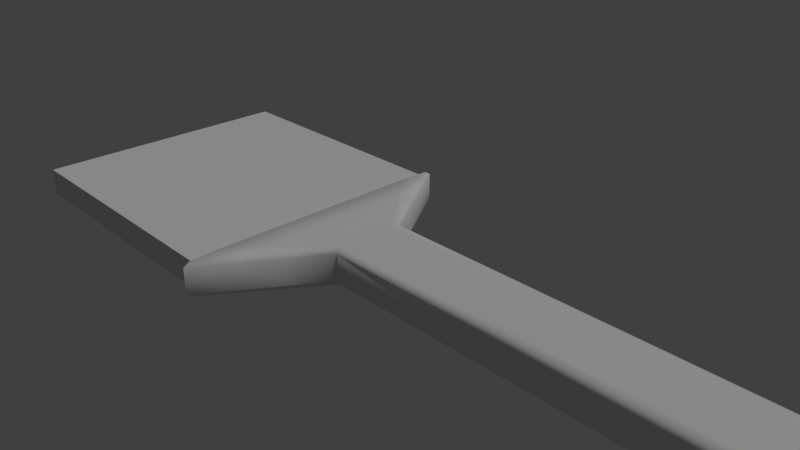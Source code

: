 # Source: paintBrush1.blend  (saved by Blender 2.78.0; exported with 4.5.12 LTS)
import bpy
from mathutils import Matrix  # noqa: F401  (used for matrix-valued properties, if any)

bpy.ops.wm.read_factory_settings(use_empty=True)
scene = bpy.context.scene
scene.name = 'Scene'

# ---- collections
col_collection_1 = bpy.data.collections.new('Collection 1'); scene.collection.children.link(col_collection_1)

# ---- materials (node trees are filled in below, after node groups)
mat_grip = bpy.data.materials.new('grip')
mat_grip.alpha_threshold = 0.0
mat_grip.use_transparent_shadow = False
mat_grip.roughness = 0.5
mat_grip.specular_intensity = 0.025
mat_grip.line_color = (0.0, 0.0, 0.0, 1.0)
mat_brush = bpy.data.materials.new('brush')
mat_brush.alpha_threshold = 0.0
mat_brush.use_transparent_shadow = False
mat_brush.roughness = 0.5
mat_brush.specular_intensity = 0.0

# ---- node groups
ng_auto_smooth = bpy.data.node_groups.new('Auto Smooth', 'GeometryNodeTree')
_s = ng_auto_smooth.interface.new_socket(name='Geometry', in_out='OUTPUT', socket_type='NodeSocketGeometry')
_s = ng_auto_smooth.interface.new_socket(name='Geometry', in_out='INPUT', socket_type='NodeSocketGeometry')
_s = ng_auto_smooth.interface.new_socket(name='Angle', in_out='INPUT', socket_type='NodeSocketFloat')
_s.subtype = 'ANGLE'
_s.min_value = 0.0
_s.max_value = 3.142
ng_auto_smooth.is_modifier = True
_N = ng_auto_smooth.nodes; _L = ng_auto_smooth.links
n0 = _N.new('NodeGroupOutput'); n0.name = 'Group Output'; n0.location = (480, -100)
n1 = _N.new('NodeGroupInput'); n1.name = 'Group Input'; n1.location = (-420, -300)
n2 = _N.new('NodeGroupInput'); n2.name = 'Group Input.001'; n2.location = (-60, -100)
n3 = _N.new('GeometryNodeSetShadeSmooth'); n3.name = 'Set Shade Smooth'; n3.location = (120, -100)
n3.domain = 'EDGE'
n4 = _N.new('GeometryNodeSetShadeSmooth'); n4.name = 'Set Shade Smooth.001'; n4.location = (300, -100)
n5 = _N.new('GeometryNodeInputMeshEdgeAngle'); n5.name = 'Edge Angle'; n5.location = (-420, -220)
n6 = _N.new('GeometryNodeInputEdgeSmooth'); n6.name = 'Is Edge Smooth'; n6.location = (-60, -160)
n7 = _N.new('GeometryNodeInputShadeSmooth'); n7.name = 'Is Face Smooth'; n7.location = (-240, -340)
n8 = _N.new('FunctionNodeBooleanMath'); n8.name = 'Boolean Math'; n8.location = (-60, -220)
n9 = _N.new('FunctionNodeCompare'); n9.name = 'Compare'; n9.location = (-240, -180)
n9.operation = 'LESS_EQUAL'
_L.new(n5.outputs[0], n9.inputs[0])
_L.new(n4.outputs[0], n0.inputs[0])
_L.new(n1.outputs[1], n9.inputs[1])
_L.new(n9.outputs[0], n8.inputs[0])
_L.new(n7.outputs[0], n8.inputs[1])
_L.new(n2.outputs[0], n3.inputs[0])
_L.new(n6.outputs[0], n3.inputs[1])
_L.new(n3.outputs[0], n4.inputs[0])
_L.new(n8.outputs[0], n3.inputs[2])
n0.is_active_output = True

# ---- material node trees

# ---- world
world_world = bpy.data.worlds.new('World'); scene.world = world_world
world_world.color = (0.05088, 0.05088, 0.05088)
world_world.use_sun_shadow = False
world_world.sun_shadow_jitter_overblur = 0.0
world_world.cycles.sampling_method = 'MANUAL'

# ---- cameras
cam_camera = bpy.data.cameras.new('Camera')
cam_camera.clip_end = 100.0
cam_camera.lens = 35.0
cam_camera.sensor_width = 32.0
cam_camera.sensor_height = 18.0
cam_camera.ortho_scale = 7.314
cam_camera.dof.focus_distance = 0.0
cam_camera.dof.aperture_fstop = 128.0

# ---- lights
light_lamp = bpy.data.lights.new('Lamp', 'SUN')
light_lamp.transmission_factor = 0.0
light_lamp.cutoff_distance = 30.0
light_lamp.angle = 0.1993
light_lamp.energy = 1.0
light_lamp.shadow_buffer_clip_start = 1.001
light_lamp.shadow_soft_size = 0.1
light_lamp.shadow_cascade_max_distance = 1000.0

# ---- meshes
me_cube = bpy.data.meshes.new('Cube')
me_cube.from_pydata([(8.0, 0.375, -0.1875), (8.0, -0.375, -0.1875), (-4.768e-07, -0.5, -0.25), (1.907e-06, 0.5, -0.25), (8.0, 0.375, 0.1875), (8.0, -0.375, 0.1875), (-1.431e-06, -0.5, 0.25), (4.768e-07, 0.5, 0.25), (-1.0, -2.0, -0.25), (-1.0, 2.0, -0.25), (-1.0, -2.0, 0.25), (-1.0, 2.0, 0.25), (-1.05, -1.95, -0.2), (-1.05, 1.95, -0.2), (-1.05, -1.95, 0.2), (-1.05, 1.95, 0.2), (-5.0, -1.95, -0.2), (-5.0, 1.95, -0.2), (-5.0, -1.95, 0.2), (-5.0, 1.95, 0.2), (7.9, 0.5, -0.25), (7.9, -0.5, -0.25), (7.9, 0.5, 0.25), (7.9, -0.5, 0.25), (8.0, 0.2812, -0.1969), (8.0, -0.2813, -0.1969), (5.267, 0.5, -0.25), (2.633, 0.5, -0.25), (8.0, 0.3937, -0.1406), (8.0, 0.3937, 0.1406), (5.267, -0.5, -0.25), (2.633, -0.5, -0.25), (8.0, -0.3938, -0.1406), (8.0, -0.3938, 0.1406), (4.768e-07, -0.375, -0.2625), (9.537e-07, 0.375, -0.2625), (-9.537e-07, -0.525, -0.1875), (-9.537e-07, -0.525, 0.1875), (1.431e-06, 0.525, -0.1875), (9.537e-07, 0.525, 0.1875), (8.0, 0.2812, 0.1969), (8.0, -0.2813, 0.1969), (5.267, 0.5, 0.25), (2.633, 0.5, 0.25), (5.267, -0.5, 0.25), (2.633, -0.5, 0.25), (-9.537e-07, -0.375, 0.2625), (0.0, 0.375, 0.2625), (-1.0, -1.5, -0.2625), (-1.0, 1.5, -0.2625), (-1.0, -2.1, -0.1875), (-1.0, -2.1, 0.1875), (-1.0, 2.1, -0.1875), (-1.0, 2.1, 0.1875), (-1.0, -1.5, 0.2625), (-1.0, 1.5, 0.2625), (-0.3333, -1.0, 0.25), (-0.6667, -1.5, 0.25), (-0.6667, -1.5, -0.25), (-0.3333, -1.0, -0.25), (-0.3333, 1.0, 0.25), (-0.6667, 1.5, 0.25), (-0.3333, 1.0, -0.25), (-0.6667, 1.5, -0.25), (7.967, 0.4271, -0.2135), (7.933, 0.4698, -0.2349), (7.967, -0.4271, -0.2135), (7.933, -0.4698, -0.2349), (7.967, 0.4271, 0.2135), (7.933, 0.4698, 0.2349), (7.967, -0.4271, 0.2135), (7.933, -0.4698, 0.2349), (7.9, 0.525, -0.1875), (7.9, 0.525, 0.1875), (7.9, -0.525, 0.1875), (7.9, -0.525, -0.1875), (7.9, 0.375, 0.2625), (7.9, -0.375, 0.2625), (7.9, -0.375, -0.2625), (7.9, 0.375, -0.2625), (7.967, 0.3203, -0.2242), (7.933, 0.3523, -0.2466), (7.967, -0.3203, -0.2242), (7.933, -0.3523, -0.2466), (7.967, 0.3203, 0.2242), (7.967, -0.3203, 0.2242), (7.933, 0.3523, 0.2466), (7.933, -0.3523, 0.2466), (7.967, -0.4484, -0.1602), (7.933, -0.4933, -0.1762), (7.967, -0.4484, 0.1602), (7.933, -0.4933, 0.1762), (7.967, 0.4484, 0.1602), (7.933, 0.4933, 0.1762), (7.967, 0.4484, -0.1602), (7.933, 0.4933, -0.1762), (-0.3333, 0.75, -0.2625), (-0.6667, 1.125, -0.2625), (-0.3333, -0.75, -0.2625), (-0.6667, -1.125, -0.2625), (-0.3333, 1.05, 0.1875), (-0.6667, 1.575, 0.1875), (-0.3333, 1.05, -0.1875), (-0.6667, 1.575, -0.1875), (-0.3333, -0.75, 0.2625), (-0.6667, -1.125, 0.2625), (-0.3333, 0.75, 0.2625), (-0.6667, 1.125, 0.2625), (-0.3333, -1.05, -0.1875), (-0.6667, -1.575, -0.1875), (-0.3333, -1.05, 0.1875), (-0.6667, -1.575, 0.1875), (5.267, 0.525, 0.1875), (2.633, 0.525, 0.1875), (5.267, 0.525, -0.1875), (2.633, 0.525, -0.1875), (5.267, -0.525, -0.1875), (2.633, -0.525, -0.1875), (5.267, -0.525, 0.1875), (2.633, -0.525, 0.1875), (8.0, 0.2953, -0.1477), (8.0, -0.2953, -0.1477), (8.0, 0.2953, 0.1477), (8.0, -0.2953, 0.1477), (5.267, 0.375, 0.2625), (5.267, -0.375, 0.2625), (2.633, 0.375, 0.2625), (2.633, -0.375, 0.2625), (5.267, 0.375, -0.2625), (2.633, 0.375, -0.2625), (5.267, -0.375, -0.2625), (2.633, -0.375, -0.2625)], [], [(131, 31, 2, 34), (127, 46, 6, 45), (123, 41, 5, 33), (119, 45, 6, 37), (115, 27, 3, 38), (111, 57, 10, 51), (107, 61, 11, 55), (103, 63, 9, 52), (99, 58, 8, 48), (15, 53, 52, 13), (9, 49, 48, 8, 12, 13), (10, 54, 55, 11, 15, 14), (13, 52, 9), (15, 13, 17, 19), (13, 12, 16, 17), (14, 15, 19, 18), (12, 14, 18, 16), (17, 16, 18, 19), (95, 65, 20, 72), (91, 71, 23, 74), (87, 77, 23, 71), (83, 67, 21, 78), (65, 81, 79, 20), (81, 83, 78, 79), (0, 24, 80, 64), (64, 80, 81, 65), (24, 25, 82, 80), (80, 82, 83, 81), (25, 1, 66, 82), (82, 66, 67, 83), (41, 85, 70, 5), (85, 87, 71, 70), (4, 68, 84, 40), (40, 84, 85, 41), (68, 69, 86, 84), (84, 86, 87, 85), (69, 22, 76, 86), (86, 76, 77, 87), (67, 89, 75, 21), (89, 91, 74, 75), (1, 32, 88, 66), (66, 88, 89, 67), (32, 33, 90, 88), (88, 90, 91, 89), (33, 5, 70, 90), (90, 70, 71, 91), (69, 93, 73, 22), (93, 95, 72, 73), (4, 29, 92, 68), (68, 92, 93, 69), (29, 28, 94, 92), (92, 94, 95, 93), (28, 0, 64, 94), (94, 64, 65, 95), (63, 97, 49, 9), (97, 99, 48, 49), (3, 35, 96, 62), (62, 96, 97, 63), (35, 34, 98, 96), (96, 98, 99, 97), (34, 2, 59, 98), (98, 59, 58, 99), (61, 101, 53, 11), (101, 103, 52, 53), (7, 39, 100, 60), (60, 100, 101, 61), (39, 38, 102, 100), (100, 102, 103, 101), (38, 3, 62, 102), (102, 62, 63, 103), (57, 105, 54, 10), (105, 107, 55, 54), (6, 46, 104, 56), (56, 104, 105, 57), (46, 47, 106, 104), (104, 106, 107, 105), (47, 7, 60, 106), (106, 60, 61, 107), (58, 109, 50, 8), (109, 111, 51, 50), (2, 36, 108, 59), (59, 108, 109, 58), (36, 37, 110, 108), (108, 110, 111, 109), (37, 6, 56, 110), (110, 56, 57, 111), (43, 113, 39, 7), (113, 115, 38, 39), (22, 73, 112, 42), (42, 112, 113, 43), (73, 72, 114, 112), (112, 114, 115, 113), (72, 20, 26, 114), (114, 26, 27, 115), (31, 117, 36, 2), (117, 119, 37, 36), (21, 75, 116, 30), (30, 116, 117, 31), (75, 74, 118, 116), (116, 118, 119, 117), (74, 23, 44, 118), (118, 44, 45, 119), (25, 121, 32, 1), (121, 123, 33, 32), (0, 28, 120, 24), (24, 120, 121, 25), (28, 29, 122, 120), (120, 122, 123, 121), (29, 4, 40, 122), (122, 40, 41, 123), (77, 125, 44, 23), (125, 127, 45, 44), (22, 42, 124, 76), (76, 124, 125, 77), (42, 43, 126, 124), (124, 126, 127, 125), (43, 7, 47, 126), (126, 47, 46, 127), (27, 129, 35, 3), (129, 131, 34, 35), (20, 79, 128, 26), (26, 128, 129, 27), (79, 78, 130, 128), (128, 130, 131, 129), (78, 21, 30, 130), (130, 30, 31, 131), (53, 15, 11), (10, 14, 51), (14, 12, 50, 51), (12, 8, 50)])
me_cube.polygons.foreach_set('use_smooth', [1, 1, 1, 1, 1, 1, 1, 1, 1, 0, 1, 1, 1, 0, 0, 0, 0, 0, 1, 1, 1, 1, 1, 1, 1, 1, 1, 1, 1, 1, 1, 1, 1, 1, 1, 1, 1, 1, 1, 1, 1, 1, 1, 1, 1, 1, 1, 1, 1, 1, 1, 1, 1, 1, 1, 1, 1, 1, 1, 1, 1, 1, 1, 1, 1, 1, 1, 1, 1, 1, 1, 1, 1, 1, 1, 1, 1, 1, 1, 1, 1, 1, 1, 1, 1, 1, 1, 1, 1, 1, 1, 1, 1, 1, 1, 1, 1, 1, 1, 1, 1, 1, 1, 1, 1, 1, 1, 1, 1, 1, 1, 1, 1, 1, 1, 1, 1, 1, 1, 1, 1, 1, 1, 1, 1, 1, 1, 1, 0, 1])
me_cube.polygons.foreach_set('material_index', [0, 0, 0, 0, 0, 0, 0, 0, 0, 0, 0, 0, 0, 1, 1, 1, 1, 1, 0, 0, 0, 0, 0, 0, 0, 0, 0, 0, 0, 0, 0, 0, 0, 0, 0, 0, 0, 0, 0, 0, 0, 0, 0, 0, 0, 0, 0, 0, 0, 0, 0, 0, 0, 0, 0, 0, 0, 0, 0, 0, 0, 0, 0, 0, 0, 0, 0, 0, 0, 0, 0, 0, 0, 0, 0, 0, 0, 0, 0, 0, 0, 0, 0, 0, 0, 0, 0, 0, 0, 0, 0, 0, 0, 0, 0, 0, 0, 0, 0, 0, 0, 0, 0, 0, 0, 0, 0, 0, 0, 0, 0, 0, 0, 0, 0, 0, 0, 0, 0, 0, 0, 0, 0, 0, 0, 0, 0, 0, 0, 0])
_k = set([(12, 13), (12, 14), (13, 15), (14, 15)])
me_cube.attributes.new('sharp_edge', 'BOOLEAN', 'EDGE').data.foreach_set('value', [ (min(e.vertices), max(e.vertices)) in _k for e in me_cube.edges])
_uv = me_cube.uv_layers.new(name='UVMap')
_uv.uv.foreach_set('vector', [0.6898, 0.991, 0.6896, 0.9653, 1.273, 0.9653, 1.273, 0.991, 0.6898, 0.3226, 1.273, 0.3226, 1.273, 0.3483, 0.6896, 0.3483, 0.9623, -0.3103, 0.9649, -0.3001, 0.9477, -0.3021, 0.9442, -0.3117, 0.2454, -0.3021, 0.25, -0.2892, -0.0811, -0.2892, -0.08568, -0.3021, 0.6926, -0.2763, 0.6926, -0.2892, 1.278, -0.2892, 1.278, -0.2763, -0.3619, -0.3021, -0.3482, -0.2892, -0.4817, -0.2892, -0.5, -0.3021, 1.421, 0.01414, 1.42, -0.06298, 1.494, -0.1658, 1.494, -0.06298, 1.419, 1.392, 1.42, 1.377, 1.494, 1.479, 1.493, 1.5, 1.421, 0.8368, 1.42, 0.7596, 1.494, 0.6568, 1.494, 0.7596, 0.3491, -0.4871, 0.3766, -0.4846, 0.3766, -0.4075, 0.3491, -0.4049, 0.3557, -0.3946, 0.2513, -0.392, -0.3748, -0.392, -0.4791, -0.3946, -0.4649, -0.4049, 0.3491, -0.4049, -0.4791, -0.4974, -0.3748, -0.5, 0.2513, -0.5, 0.3557, -0.4974, 0.3491, -0.4871, -0.4649, -0.4871, 0.3491, -0.4049, 0.3766, -0.4075, 0.3557, -0.3946, 2.98e-08, 1.0, 0.0, 2.98e-08, 1.0, 0.0, 1.0, 1.0, 2.98e-08, 1.0, 0.0, 2.98e-08, 1.0, 0.0, 1.0, 1.0, 2.98e-08, 1.0, 0.0, 2.98e-08, 1.0, 0.0, 1.0, 1.0, 2.98e-08, 1.0, 0.0, 2.98e-08, 1.0, 0.0, 1.0, 1.0, 0.0, 0.0, 1.0, 0.0, 1.0, 1.0, 0.0, 1.0, -0.4852, -0.274, -0.4852, -0.2861, -0.4778, -0.2892, -0.4778, -0.2763, 0.9176, -0.3044, 0.9219, -0.2923, 0.9122, -0.2892, 0.9076, -0.3021, -0.4841, 0.318, -0.4765, 0.3226, -0.4767, 0.3483, -0.4844, 0.3421, -0.4841, 0.9957, -0.4844, 0.9715, -0.4767, 0.9653, -0.4765, 0.991, -0.4844, 1.165, -0.4841, 1.141, -0.4765, 1.145, -0.4767, 1.171, -0.4841, 1.141, -0.4841, 0.9957, -0.4765, 0.991, -0.4765, 1.145, -0.5, 1.145, -0.4998, 1.126, -0.4919, 1.134, -0.4921, 1.156, -0.4921, 1.156, -0.4919, 1.134, -0.4841, 1.141, -0.4844, 1.165, -0.4998, 1.126, -0.4998, 1.01, -0.4919, 1.002, -0.4919, 1.134, -0.4919, 1.134, -0.4919, 1.002, -0.4841, 0.9957, -0.4841, 1.141, -0.4998, 1.01, -0.5, 0.991, -0.4921, 0.9803, -0.4919, 1.002, -0.4919, 1.002, -0.4921, 0.9803, -0.4844, 0.9715, -0.4841, 0.9957, -0.4998, 0.3033, -0.4919, 0.3114, -0.4921, 0.3333, -0.5, 0.3226, -0.4919, 0.3114, -0.4841, 0.318, -0.4844, 0.3421, -0.4921, 0.3333, -0.5, 0.1684, -0.4921, 0.1577, -0.4919, 0.1796, -0.4998, 0.1877, -0.4998, 0.1877, -0.4919, 0.1796, -0.4919, 0.3114, -0.4998, 0.3033, -0.4921, 0.1577, -0.4844, 0.1489, -0.4841, 0.173, -0.4919, 0.1796, -0.4919, 0.1796, -0.4841, 0.173, -0.4841, 0.318, -0.4919, 0.3114, -0.4844, 0.1489, -0.4767, 0.1427, -0.4765, 0.1684, -0.4841, 0.173, -0.4841, 0.173, -0.4765, 0.1684, -0.4765, 0.3226, -0.4841, 0.318, 0.9219, -0.3889, 0.9176, -0.3768, 0.9076, -0.3792, 0.9122, -0.392, 0.9176, -0.3768, 0.9176, -0.3044, 0.9076, -0.3021, 0.9076, -0.3792, 0.9477, -0.3792, 0.9442, -0.3695, 0.93, -0.3736, 0.9339, -0.3845, 0.9339, -0.3845, 0.93, -0.3736, 0.9176, -0.3768, 0.9219, -0.3889, 0.9442, -0.3695, 0.9442, -0.3117, 0.93, -0.3077, 0.93, -0.3736, 0.93, -0.3736, 0.93, -0.3077, 0.9176, -0.3044, 0.9176, -0.3768, 0.9442, -0.3117, 0.9477, -0.3021, 0.9339, -0.2967, 0.93, -0.3077, 0.93, -0.3077, 0.9339, -0.2967, 0.9219, -0.2923, 0.9176, -0.3044, -0.4852, -0.1895, -0.4852, -0.2016, -0.4778, -0.1992, -0.4778, -0.1864, -0.4852, -0.2016, -0.4852, -0.274, -0.4778, -0.2763, -0.4778, -0.1992, -0.5, -0.1992, -0.5, -0.2089, -0.4926, -0.2049, -0.4926, -0.1939, -0.4926, -0.1939, -0.4926, -0.2049, -0.4852, -0.2016, -0.4852, -0.1895, -0.5, -0.2089, -0.5, -0.2667, -0.4926, -0.2707, -0.4926, -0.2049, -0.4926, -0.2049, -0.4926, -0.2707, -0.4852, -0.274, -0.4852, -0.2016, -0.5, -0.2667, -0.5, -0.2763, -0.4926, -0.2817, -0.4926, -0.2707, -0.4926, -0.2707, -0.4926, -0.2817, -0.4852, -0.2861, -0.4852, -0.274, 1.42, 1.377, 1.421, 1.299, 1.494, 1.377, 1.494, 1.479, 1.421, 1.299, 1.421, 0.8368, 1.494, 0.7596, 1.494, 1.377, 1.273, 1.171, 1.273, 1.145, 1.347, 1.222, 1.346, 1.274, 1.346, 1.274, 1.347, 1.222, 1.421, 1.299, 1.42, 1.377, 1.273, 1.145, 1.273, 0.991, 1.347, 0.9139, 1.347, 1.222, 1.347, 1.222, 1.347, 0.9139, 1.421, 0.8368, 1.421, 1.299, 1.273, 0.991, 1.273, 0.9653, 1.346, 0.8625, 1.347, 0.9139, 1.347, 0.9139, 1.346, 0.8625, 1.42, 0.7596, 1.421, 0.8368, 1.42, -0.06298, 1.419, -0.0784, 1.493, -0.1864, 1.494, -0.1658, 1.426, -0.1992, 1.426, -0.2763, 1.5, -0.2763, 1.5, -0.1992, 1.278, -0.1864, 1.278, -0.1992, 1.352, -0.1992, 1.352, -0.1864, 1.346, 0.03985, 1.345, 0.02956, 1.419, -0.0784, 1.42, -0.06298, 1.278, -0.1992, 1.278, -0.2763, 1.352, -0.2763, 1.352, -0.1992, 1.352, -0.1992, 1.352, -0.2763, 1.426, -0.2763, 1.426, -0.1992, 1.278, -0.2763, 1.278, -0.2892, 1.352, -0.2892, 1.352, -0.2763, 1.345, 1.284, 1.346, 1.274, 1.42, 1.377, 1.419, 1.392, 1.42, 0.554, 1.421, 0.4769, 1.494, 0.554, 1.494, 0.6568, 1.421, 0.4769, 1.421, 0.01414, 1.494, -0.06298, 1.494, 0.554, 1.273, 0.3483, 1.273, 0.3226, 1.347, 0.3997, 1.346, 0.4512, 1.346, 0.4512, 1.347, 0.3997, 1.421, 0.4769, 1.42, 0.554, 1.273, 0.3226, 1.273, 0.1684, 1.347, 0.09126, 1.347, 0.3997, 1.347, 0.3997, 1.347, 0.09126, 1.421, 0.01414, 1.421, 0.4769, 1.273, 0.1684, 1.273, 0.1427, 1.346, 0.03985, 1.347, 0.09126, 1.347, 0.09126, 1.346, 0.03985, 1.42, -0.06298, 1.421, 0.01414, -0.3481, -0.392, -0.3619, -0.3792, -0.5, -0.3792, -0.4817, -0.392, -0.3619, -0.3792, -0.3619, -0.3021, -0.5, -0.3021, -0.5, -0.3792, -0.0811, -0.392, -0.08568, -0.3792, -0.2238, -0.3792, -0.2146, -0.392, -0.2146, -0.392, -0.2238, -0.3792, -0.3619, -0.3792, -0.3481, -0.392, -0.08568, -0.3792, -0.08568, -0.3021, -0.2238, -0.3021, -0.2238, -0.3792, -0.2238, -0.3792, -0.2238, -0.3021, -0.3619, -0.3021, -0.3619, -0.3792, -0.08568, -0.3021, -0.0811, -0.2892, -0.2146, -0.2892, -0.2238, -0.3021, -0.2238, -0.3021, -0.2146, -0.2892, -0.3482, -0.2892, -0.3619, -0.3021, 0.6926, -0.1864, 0.6926, -0.1992, 1.278, -0.1992, 1.278, -0.1864, 0.6926, -0.1992, 0.6926, -0.2763, 1.278, -0.2763, 1.278, -0.1992, -0.4778, -0.1864, -0.4778, -0.1992, 0.1074, -0.1992, 0.1074, -0.1864, 0.1074, -0.1864, 0.1074, -0.1992, 0.6926, -0.1992, 0.6926, -0.1864, -0.4778, -0.1992, -0.4778, -0.2763, 0.1074, -0.2763, 0.1074, -0.1992, 0.1074, -0.1992, 0.1074, -0.2763, 0.6926, -0.2763, 0.6926, -0.1992, -0.4778, -0.2763, -0.4778, -0.2892, 0.1074, -0.2892, 0.1074, -0.2763, 0.1074, -0.2763, 0.1074, -0.2892, 0.6926, -0.2892, 0.6926, -0.2763, 0.25, -0.392, 0.2454, -0.3792, -0.08568, -0.3792, -0.0811, -0.392, 0.2454, -0.3792, 0.2454, -0.3021, -0.08568, -0.3021, -0.08568, -0.3792, 0.9122, -0.392, 0.9076, -0.3792, 0.5765, -0.3792, 0.5811, -0.392, 0.5811, -0.392, 0.5765, -0.3792, 0.2454, -0.3792, 0.25, -0.392, 0.9076, -0.3792, 0.9076, -0.3021, 0.5765, -0.3021, 0.5765, -0.3792, 0.5765, -0.3792, 0.5765, -0.3021, 0.2454, -0.3021, 0.2454, -0.3792, 0.9076, -0.3021, 0.9122, -0.2892, 0.5811, -0.2892, 0.5765, -0.3021, 0.5765, -0.3021, 0.5811, -0.2892, 0.25, -0.2892, 0.2454, -0.3021, 0.9649, -0.3811, 0.9623, -0.371, 0.9442, -0.3695, 0.9477, -0.3792, 0.9623, -0.371, 0.9623, -0.3103, 0.9442, -0.3117, 0.9442, -0.3695, 1.085, -0.3792, 1.089, -0.3695, 1.07, -0.371, 1.068, -0.3811, 1.068, -0.3811, 1.07, -0.371, 0.9623, -0.371, 0.9649, -0.3811, 1.089, -0.3695, 1.089, -0.3117, 1.07, -0.3102, 1.07, -0.371, 1.07, -0.371, 1.07, -0.3102, 0.9623, -0.3103, 0.9623, -0.371, 1.089, -0.3117, 1.085, -0.3021, 1.068, -0.3001, 1.07, -0.3102, 1.07, -0.3102, 1.068, -0.3001, 0.9649, -0.3001, 0.9623, -0.3103, -0.4765, 0.3226, 0.1067, 0.3226, 0.1064, 0.3483, -0.4767, 0.3483, 0.1067, 0.3226, 0.6898, 0.3226, 0.6896, 0.3483, 0.1064, 0.3483, -0.4767, 0.1427, 0.1064, 0.1427, 0.1067, 0.1684, -0.4765, 0.1684, -0.4765, 0.1684, 0.1067, 0.1684, 0.1067, 0.3226, -0.4765, 0.3226, 0.1064, 0.1427, 0.6896, 0.1427, 0.6898, 0.1684, 0.1067, 0.1684, 0.1067, 0.1684, 0.6898, 0.1684, 0.6898, 0.3226, 0.1067, 0.3226, 0.6896, 0.1427, 1.273, 0.1427, 1.273, 0.1684, 0.6898, 0.1684, 0.6898, 0.1684, 1.273, 0.1684, 1.273, 0.3226, 0.6898, 0.3226, 0.6896, 1.171, 0.6898, 1.145, 1.273, 1.145, 1.273, 1.171, 0.6898, 1.145, 0.6898, 0.991, 1.273, 0.991, 1.273, 1.145, -0.4767, 1.171, -0.4765, 1.145, 0.1067, 1.145, 0.1064, 1.171, 0.1064, 1.171, 0.1067, 1.145, 0.6898, 1.145, 0.6896, 1.171, -0.4765, 1.145, -0.4765, 0.991, 0.1067, 0.991, 0.1067, 1.145, 0.1067, 1.145, 0.1067, 0.991, 0.6898, 0.991, 0.6898, 1.145, -0.4765, 0.991, -0.4767, 0.9653, 0.1064, 0.9653, 0.1067, 0.991, 0.1067, 0.991, 0.1064, 0.9653, 0.6896, 0.9653, 0.6898, 0.991, 0.3766, -0.4846, 0.3491, -0.4871, 0.3557, -0.4974, -0.4791, -0.4974, -0.4649, -0.4871, -0.5, -0.4846, -0.4649, -0.4871, -0.4649, -0.4049, -0.5, -0.4075, -0.5, -0.4846, -0.4649, -0.4049, -0.4791, -0.3946, -0.5, -0.4075])
me_cube.materials.append(mat_grip)
me_cube.materials.append(mat_brush)
me_cube.use_remesh_preserve_volume = False
me_cube.use_remesh_preserve_attributes = False
me_cube.use_mirror_vertex_groups = False
me_cube.update()

# ---- objects
ob_cube = bpy.data.objects.new('Cube', me_cube)
ob_lamp = bpy.data.objects.new('Lamp', light_lamp)
ob_camera = bpy.data.objects.new('Camera', cam_camera)

# ---- transforms, parenting, visibility, modifiers, constraints
ob_cube.location = (0.0, 0.0, 0.0)
ob_cube.lock_rotations_4d = False
ob_cube.empty_display_type = 'ARROWS'
ob_cube.lineart.crease_threshold = 0.0
_m = ob_cube.modifiers.new('Auto Smooth', 'NODES')
_m.node_group = ng_auto_smooth
_gi = [s.identifier for s in ng_auto_smooth.interface.items_tree if s.item_type == 'SOCKET' and s.in_out == 'INPUT']
_m[_gi[1]] = 3.142  # Angle
ob_lamp.location = (4.076, 1.005, 5.904)
ob_lamp.rotation_euler = (0.6503, 0.05522, 1.866)
ob_lamp.lock_rotations_4d = False
ob_lamp.empty_display_type = 'ARROWS'
ob_lamp.color = (0.0, 0.0, 0.0, 0.0)
ob_lamp.lineart.crease_threshold = 0.0
ob_camera.location = (7.481, -6.508, 5.344)
ob_camera.rotation_euler = (1.109, 0.0, 0.8149)
ob_camera.lock_rotations_4d = False
ob_camera.empty_display_type = 'ARROWS'
ob_camera.color = (0.0, 0.0, 0.0, 0.0)
ob_camera.display_type = 'WIRE'
ob_camera.lineart.crease_threshold = 0.0

# ---- collection membership
col_collection_1.objects.link(ob_cube)
col_collection_1.objects.link(ob_lamp)
col_collection_1.objects.link(ob_camera)

# ---- scene / render settings (as saved in the file)
scene.camera = ob_camera
scene.frame_start = 1; scene.frame_end = 250; scene.frame_set(1)
scene.render.engine = 'BLENDER_EEVEE_NEXT'
scene.render.resolution_percentage = 50
scene.render.dither_intensity = 0.0
scene.cycles.use_denoising = False
scene.cycles.samples = 128
scene.cycles.sampling_pattern = 'TABULATED_SOBOL'
scene.cycles.light_sampling_threshold = 0.0
scene.cycles.use_adaptive_sampling = False
scene.cycles.use_light_tree = False
scene.cycles.blur_glossy = 0.0
scene.cycles.sample_clamp_indirect = 0.0
scene.view_settings.view_transform = 'Standard'
bpy.context.view_layer.update()

